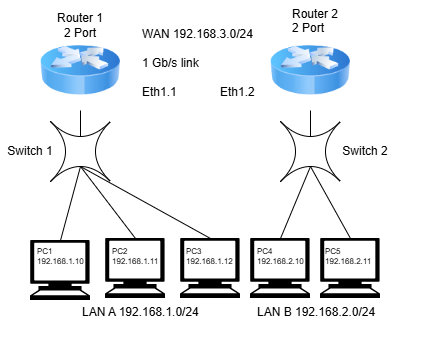

The diagram above was exported from draw.io. Its source (the exported page's mxGraphModel, read from the mxfile embedded in the PNG):
<mxGraphModel dx="676" dy="413" grid="1" gridSize="10" guides="1" tooltips="1" connect="1" arrows="1" fold="1" page="1" pageScale="1" pageWidth="850" pageHeight="1100" math="0" shadow="0">
  <root>
    <mxCell id="0" />
    <mxCell id="1" parent="0" />
    <mxCell id="wb-_uyM10HK5WaWZWlXy-1" parent="1" style="image;html=1;image=img/lib/clip_art/networking/Router_Icon_128x128.png;labelPerimeter=1;" value="" vertex="1">
      <mxGeometry height="80" width="80" x="300" y="80" as="geometry" />
    </mxCell>
    <mxCell id="wb-_uyM10HK5WaWZWlXy-2" parent="1" style="image;html=1;image=img/lib/clip_art/networking/Router_Icon_128x128.png;labelPerimeter=1;" value="" vertex="1">
      <mxGeometry height="80" width="80" x="530" y="80" as="geometry" />
    </mxCell>
    <mxCell id="wb-_uyM10HK5WaWZWlXy-3" parent="1" style="shape=switch;whiteSpace=wrap;html=1;" value="" vertex="1">
      <mxGeometry height="60" width="60" x="310" y="171" as="geometry" />
    </mxCell>
    <mxCell id="wb-_uyM10HK5WaWZWlXy-4" parent="1" style="shape=switch;whiteSpace=wrap;html=1;" value="" vertex="1">
      <mxGeometry height="60" width="60" x="540" y="171" as="geometry" />
    </mxCell>
    <mxCell id="wb-_uyM10HK5WaWZWlXy-5" parent="1" style="shape=mxgraph.signs.tech.computer;html=1;pointerEvents=1;fillColor=#000000;strokeColor=none;verticalLabelPosition=bottom;verticalAlign=top;align=center;labelPerimeter=1;" value="" vertex="1">
      <mxGeometry height="60" width="60" x="290" y="290" as="geometry" />
    </mxCell>
    <mxCell id="wb-_uyM10HK5WaWZWlXy-6" parent="1" style="shape=mxgraph.signs.tech.computer;html=1;pointerEvents=1;fillColor=#000000;strokeColor=none;verticalLabelPosition=bottom;verticalAlign=top;align=center;labelPerimeter=1;" value="" vertex="1">
      <mxGeometry height="60" width="60" x="365" y="288" as="geometry" />
    </mxCell>
    <mxCell id="wb-_uyM10HK5WaWZWlXy-7" parent="1" style="shape=mxgraph.signs.tech.computer;html=1;pointerEvents=1;fillColor=#000000;strokeColor=none;verticalLabelPosition=bottom;verticalAlign=top;align=center;labelPerimeter=1;" value="" vertex="1">
      <mxGeometry height="60" width="60" x="440" y="288" as="geometry" />
    </mxCell>
    <mxCell id="wb-_uyM10HK5WaWZWlXy-8" parent="1" style="shape=mxgraph.signs.tech.computer;html=1;pointerEvents=1;fillColor=#000000;strokeColor=none;verticalLabelPosition=bottom;verticalAlign=top;align=center;labelPerimeter=1;" value="" vertex="1">
      <mxGeometry height="60" width="60" x="510" y="288" as="geometry" />
    </mxCell>
    <mxCell id="wb-_uyM10HK5WaWZWlXy-9" parent="1" style="shape=mxgraph.signs.tech.computer;html=1;pointerEvents=1;fillColor=#000000;strokeColor=none;verticalLabelPosition=bottom;verticalAlign=top;align=center;labelPerimeter=1;" value="" vertex="1">
      <mxGeometry height="60" width="60" x="580" y="288" as="geometry" />
    </mxCell>
    <mxCell id="wb-_uyM10HK5WaWZWlXy-10" edge="1" parent="1" source="wb-_uyM10HK5WaWZWlXy-3" style="endArrow=none;html=1;rounded=0;fontSize=12;defaultLabelBackgroundColor=page;labelPadding=0 4;startSize=8;endSize=8;curved=1;exitX=0.5;exitY=0.25;exitDx=0;exitDy=0;exitPerimeter=0;" target="wb-_uyM10HK5WaWZWlXy-1" value="">
      <mxGeometry height="50" relative="1" width="50" as="geometry">
        <mxPoint x="420" y="230" as="sourcePoint" />
        <mxPoint x="470" y="180" as="targetPoint" />
      </mxGeometry>
    </mxCell>
    <mxCell id="wb-_uyM10HK5WaWZWlXy-11" edge="1" parent="1" source="wb-_uyM10HK5WaWZWlXy-3" style="endArrow=none;html=1;rounded=0;fontSize=12;defaultLabelBackgroundColor=page;labelPadding=0 4;startSize=8;endSize=8;curved=1;exitX=0.5;exitY=0.75;exitDx=0;exitDy=0;exitPerimeter=0;entryX=0.5;entryY=0;entryDx=0;entryDy=0;entryPerimeter=0;" target="wb-_uyM10HK5WaWZWlXy-5" value="">
      <mxGeometry height="50" relative="1" width="50" as="geometry">
        <mxPoint x="420" y="230" as="sourcePoint" />
        <mxPoint x="470" y="180" as="targetPoint" />
      </mxGeometry>
    </mxCell>
    <mxCell id="wb-_uyM10HK5WaWZWlXy-12" edge="1" parent="1" source="wb-_uyM10HK5WaWZWlXy-3" style="endArrow=none;html=1;rounded=0;fontSize=12;defaultLabelBackgroundColor=page;labelPadding=0 4;startSize=8;endSize=8;curved=1;exitX=0.5;exitY=0.75;exitDx=0;exitDy=0;exitPerimeter=0;entryX=0.5;entryY=0;entryDx=0;entryDy=0;entryPerimeter=0;" target="wb-_uyM10HK5WaWZWlXy-6" value="">
      <mxGeometry height="50" relative="1" width="50" as="geometry">
        <mxPoint x="420" y="230" as="sourcePoint" />
        <mxPoint x="470" y="180" as="targetPoint" />
      </mxGeometry>
    </mxCell>
    <mxCell id="wb-_uyM10HK5WaWZWlXy-13" edge="1" parent="1" source="wb-_uyM10HK5WaWZWlXy-3" style="endArrow=none;html=1;rounded=0;fontSize=12;defaultLabelBackgroundColor=page;labelPadding=0 4;startSize=8;endSize=8;curved=1;exitX=0.5;exitY=0.75;exitDx=0;exitDy=0;exitPerimeter=0;entryX=0.5;entryY=0;entryDx=0;entryDy=0;entryPerimeter=0;" target="wb-_uyM10HK5WaWZWlXy-7" value="">
      <mxGeometry height="50" relative="1" width="50" as="geometry">
        <mxPoint x="420" y="230" as="sourcePoint" />
        <mxPoint x="470" y="180" as="targetPoint" />
      </mxGeometry>
    </mxCell>
    <mxCell id="wb-_uyM10HK5WaWZWlXy-14" edge="1" parent="1" source="wb-_uyM10HK5WaWZWlXy-8" style="endArrow=none;html=1;rounded=0;fontSize=12;defaultLabelBackgroundColor=page;labelPadding=0 4;startSize=8;endSize=8;curved=1;entryX=0.5;entryY=0.75;entryDx=0;entryDy=0;entryPerimeter=0;exitX=0.5;exitY=0;exitDx=0;exitDy=0;exitPerimeter=0;" target="wb-_uyM10HK5WaWZWlXy-4" value="">
      <mxGeometry height="50" relative="1" width="50" as="geometry">
        <mxPoint x="420" y="230" as="sourcePoint" />
        <mxPoint x="470" y="180" as="targetPoint" />
      </mxGeometry>
    </mxCell>
    <mxCell id="wb-_uyM10HK5WaWZWlXy-15" edge="1" parent="1" source="wb-_uyM10HK5WaWZWlXy-4" style="endArrow=none;html=1;rounded=0;fontSize=12;defaultLabelBackgroundColor=page;labelPadding=0 4;startSize=8;endSize=8;curved=1;exitX=0.5;exitY=0.75;exitDx=0;exitDy=0;exitPerimeter=0;entryX=0.5;entryY=0;entryDx=0;entryDy=0;entryPerimeter=0;" target="wb-_uyM10HK5WaWZWlXy-9" value="">
      <mxGeometry height="50" relative="1" width="50" as="geometry">
        <mxPoint x="420" y="230" as="sourcePoint" />
        <mxPoint x="470" y="180" as="targetPoint" />
      </mxGeometry>
    </mxCell>
    <mxCell id="wb-_uyM10HK5WaWZWlXy-17" edge="1" parent="1" source="wb-_uyM10HK5WaWZWlXy-4" style="endArrow=none;html=1;rounded=0;fontSize=12;defaultLabelBackgroundColor=page;labelPadding=0 4;startSize=8;endSize=8;curved=1;exitX=0.5;exitY=0.25;exitDx=0;exitDy=0;exitPerimeter=0;entryX=0.5;entryY=1;entryDx=0;entryDy=0;" target="wb-_uyM10HK5WaWZWlXy-2" value="">
      <mxGeometry height="50" relative="1" width="50" as="geometry">
        <mxPoint x="540" y="250" as="sourcePoint" />
        <mxPoint x="590" y="200" as="targetPoint" />
      </mxGeometry>
    </mxCell>
    <mxCell id="wb-_uyM10HK5WaWZWlXy-18" parent="1" style="text;html=1;whiteSpace=wrap;strokeColor=none;fillColor=none;align=center;verticalAlign=middle;rounded=0;" value="Router 1&lt;div&gt;2 Port&lt;/div&gt;" vertex="1">
      <mxGeometry height="30" width="60" x="310" y="60" as="geometry" />
    </mxCell>
    <mxCell id="wb-_uyM10HK5WaWZWlXy-20" parent="1" style="text;whiteSpace=wrap;html=1;" value="Router 2&lt;div&gt;2 Port&lt;/div&gt;" vertex="1">
      <mxGeometry height="50" width="50" x="550" y="50" as="geometry" />
    </mxCell>
    <mxCell id="wb-_uyM10HK5WaWZWlXy-22" parent="1" style="text;html=1;whiteSpace=wrap;strokeColor=none;fillColor=none;align=center;verticalAlign=middle;rounded=0;" value="Switch 1" vertex="1">
      <mxGeometry height="30" width="60" x="260" y="186" as="geometry" />
    </mxCell>
    <mxCell id="wb-_uyM10HK5WaWZWlXy-23" parent="1" style="text;html=1;whiteSpace=wrap;strokeColor=none;fillColor=none;align=center;verticalAlign=middle;rounded=0;" value="Switch 2" vertex="1">
      <mxGeometry height="30" width="60" x="595" y="186" as="geometry" />
    </mxCell>
    <mxCell id="wb-_uyM10HK5WaWZWlXy-24" parent="1" style="text;whiteSpace=wrap;html=1;" value="WAN 192.168.3.0/24&lt;br/&gt;&lt;br&gt;1 Gb/s link&lt;br/&gt;&lt;br&gt;Eth1.1&amp;nbsp; &amp;nbsp; &amp;nbsp; &amp;nbsp; &amp;nbsp; &amp;nbsp; &amp;nbsp;Eth1.2" vertex="1">
      <mxGeometry height="80" width="140" x="400" y="70" as="geometry" />
    </mxCell>
    <mxCell id="wb-_uyM10HK5WaWZWlXy-25" parent="1" style="text;whiteSpace=wrap;html=1;fontSize=8;" value="PC1&#10;192.168.1.10" vertex="1">
      <mxGeometry height="30" width="50" x="295" y="290" as="geometry" />
    </mxCell>
    <mxCell id="wb-_uyM10HK5WaWZWlXy-26" parent="1" style="text;whiteSpace=wrap;html=1;fontSize=8;" value="PC2&#10;192.168.1.11" vertex="1">
      <mxGeometry height="50" width="100" x="370" y="290" as="geometry" />
    </mxCell>
    <mxCell id="wb-_uyM10HK5WaWZWlXy-27" parent="1" style="text;whiteSpace=wrap;html=1;fontSize=8;" value="PC3&#10;192.168.1.12" vertex="1">
      <mxGeometry height="50" width="100" x="444" y="290" as="geometry" />
    </mxCell>
    <mxCell id="wb-_uyM10HK5WaWZWlXy-28" parent="1" style="text;whiteSpace=wrap;html=1;fontSize=8;" value="PC4&#10;192.168.2.10" vertex="1">
      <mxGeometry height="50" width="100" x="515" y="290" as="geometry" />
    </mxCell>
    <mxCell id="wb-_uyM10HK5WaWZWlXy-29" parent="1" style="text;whiteSpace=wrap;html=1;fontSize=8;" value="PC5&#10;192.168.2.11" vertex="1">
      <mxGeometry height="50" width="100" x="583" y="290" as="geometry" />
    </mxCell>
    <mxCell id="wb-_uyM10HK5WaWZWlXy-30" parent="1" style="text;whiteSpace=wrap;html=1;" value="LAN A 192.168.1.0/24" vertex="1">
      <mxGeometry height="40" width="150" x="340" y="348" as="geometry" />
    </mxCell>
    <mxCell id="wb-_uyM10HK5WaWZWlXy-31" parent="1" style="text;whiteSpace=wrap;html=1;" value="LAN B 192.168.2.0/24" vertex="1">
      <mxGeometry height="40" width="150" x="515" y="348" as="geometry" />
    </mxCell>
  </root>
</mxGraphModel>